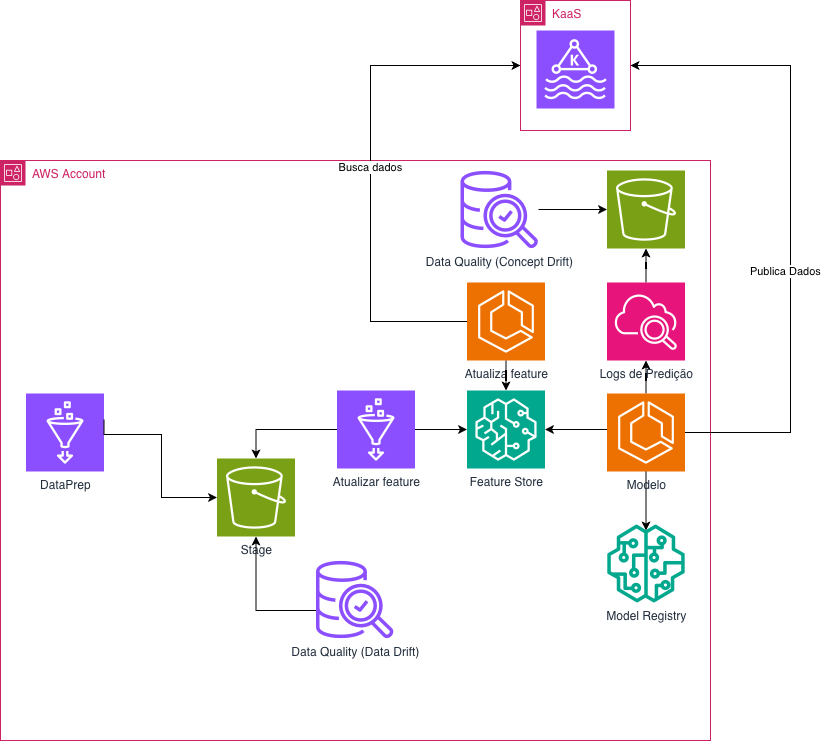

The diagram above was exported from draw.io. Its source (the exported page's mxGraphModel, read from the mxfile embedded in the PNG):
<mxGraphModel dx="1034" dy="1999" grid="1" gridSize="10" guides="1" tooltips="1" connect="1" arrows="1" fold="1" page="1" pageScale="1" pageWidth="827" pageHeight="1169" math="0" shadow="0">
  <root>
    <mxCell id="0" />
    <mxCell id="1" parent="0" />
    <mxCell id="WQkJY1T6rcG91ZgpNxL2-1" parent="1" style="points=[[0,0],[0.25,0],[0.5,0],[0.75,0],[1,0],[1,0.25],[1,0.5],[1,0.75],[1,1],[0.75,1],[0.5,1],[0.25,1],[0,1],[0,0.75],[0,0.5],[0,0.25]];outlineConnect=0;gradientColor=none;html=1;whiteSpace=wrap;fontSize=12;fontStyle=0;container=1;pointerEvents=0;collapsible=0;recursiveResize=0;shape=mxgraph.aws4.group;grIcon=mxgraph.aws4.group_account;strokeColor=#CD2264;fillColor=none;verticalAlign=top;align=left;spacingLeft=30;fontColor=#CD2264;dashed=0;" value="AWS Account" vertex="1">
      <mxGeometry height="580" width="710" x="50" y="-30" as="geometry" />
    </mxCell>
    <mxCell id="WQkJY1T6rcG91ZgpNxL2-2" edge="1" parent="WQkJY1T6rcG91ZgpNxL2-1" style="edgeStyle=orthogonalEdgeStyle;rounded=0;orthogonalLoop=1;jettySize=auto;html=1;">
      <mxGeometry relative="1" as="geometry">
        <mxPoint x="645.5" y="308" as="sourcePoint" />
        <mxPoint x="645.5" y="370" as="targetPoint" />
      </mxGeometry>
    </mxCell>
    <mxCell id="WQkJY1T6rcG91ZgpNxL2-3" edge="1" parent="WQkJY1T6rcG91ZgpNxL2-1" style="edgeStyle=orthogonalEdgeStyle;rounded=0;orthogonalLoop=1;jettySize=auto;html=1;" target="WQkJY1T6rcG91ZgpNxL2-10">
      <mxGeometry relative="1" as="geometry">
        <mxPoint x="606.5" y="269" as="sourcePoint" />
      </mxGeometry>
    </mxCell>
    <mxCell id="WQkJY1T6rcG91ZgpNxL2-4" parent="WQkJY1T6rcG91ZgpNxL2-1" style="sketch=0;points=[[0,0,0],[0.25,0,0],[0.5,0,0],[0.75,0,0],[1,0,0],[0,1,0],[0.25,1,0],[0.5,1,0],[0.75,1,0],[1,1,0],[0,0.25,0],[0,0.5,0],[0,0.75,0],[1,0.25,0],[1,0.5,0],[1,0.75,0]];outlineConnect=0;fontColor=#232F3E;fillColor=#8C4FFF;strokeColor=#ffffff;dashed=0;verticalLabelPosition=bottom;verticalAlign=top;align=center;html=1;fontSize=12;fontStyle=0;aspect=fixed;shape=mxgraph.aws4.resourceIcon;resIcon=mxgraph.aws4.glue;" value="DataPrep" vertex="1">
      <mxGeometry height="78" width="78" x="25.5" y="233" as="geometry" />
    </mxCell>
    <mxCell id="WQkJY1T6rcG91ZgpNxL2-5" parent="WQkJY1T6rcG91ZgpNxL2-1" style="sketch=0;points=[[0,0,0],[0.25,0,0],[0.5,0,0],[0.75,0,0],[1,0,0],[0,1,0],[0.25,1,0],[0.5,1,0],[0.75,1,0],[1,1,0],[0,0.25,0],[0,0.5,0],[0,0.75,0],[1,0.25,0],[1,0.5,0],[1,0.75,0]];outlineConnect=0;fontColor=#232F3E;fillColor=#7AA116;strokeColor=#ffffff;dashed=0;verticalLabelPosition=bottom;verticalAlign=top;align=center;html=1;fontSize=12;fontStyle=0;aspect=fixed;shape=mxgraph.aws4.resourceIcon;resIcon=mxgraph.aws4.s3;" value="Stage" vertex="1">
      <mxGeometry height="78" width="78" x="216.5" y="298" as="geometry" />
    </mxCell>
    <mxCell id="WQkJY1T6rcG91ZgpNxL2-6" edge="1" parent="WQkJY1T6rcG91ZgpNxL2-1" style="edgeStyle=orthogonalEdgeStyle;rounded=0;orthogonalLoop=1;jettySize=auto;html=1;entryX=0;entryY=0.5;entryDx=0;entryDy=0;entryPerimeter=0;" target="WQkJY1T6rcG91ZgpNxL2-5">
      <mxGeometry relative="1" as="geometry">
        <Array as="points">
          <mxPoint x="104" y="274" />
          <mxPoint x="161" y="274" />
          <mxPoint x="161" y="337" />
        </Array>
        <mxPoint x="103.5" y="259" as="sourcePoint" />
      </mxGeometry>
    </mxCell>
    <mxCell id="WQkJY1T6rcG91ZgpNxL2-7" parent="WQkJY1T6rcG91ZgpNxL2-1" style="sketch=0;outlineConnect=0;fontColor=#232F3E;gradientColor=none;fillColor=#01A88D;strokeColor=none;dashed=0;verticalLabelPosition=bottom;verticalAlign=top;align=center;html=1;fontSize=12;fontStyle=0;aspect=fixed;pointerEvents=1;shape=mxgraph.aws4.sagemaker_model;" value="Model Registry&lt;div&gt;&lt;br&gt;&lt;/div&gt;" vertex="1">
      <mxGeometry height="78" width="78" x="606.5" y="364" as="geometry" />
    </mxCell>
    <mxCell id="WQkJY1T6rcG91ZgpNxL2-8" edge="1" parent="WQkJY1T6rcG91ZgpNxL2-1" source="WQkJY1T6rcG91ZgpNxL2-9" style="edgeStyle=orthogonalEdgeStyle;rounded=0;orthogonalLoop=1;jettySize=auto;html=1;" target="WQkJY1T6rcG91ZgpNxL2-5">
      <mxGeometry relative="1" as="geometry">
        <Array as="points">
          <mxPoint x="255.5" y="450" />
        </Array>
      </mxGeometry>
    </mxCell>
    <mxCell id="WQkJY1T6rcG91ZgpNxL2-9" parent="WQkJY1T6rcG91ZgpNxL2-1" style="sketch=0;outlineConnect=0;fontColor=#232F3E;gradientColor=none;fillColor=#8C4FFF;strokeColor=none;dashed=0;verticalLabelPosition=bottom;verticalAlign=top;align=center;html=1;fontSize=12;fontStyle=0;aspect=fixed;pointerEvents=1;shape=mxgraph.aws4.aws_glue_data_quality;" value="Data Quality (Data Drift)" vertex="1">
      <mxGeometry height="78" width="78" x="315.5" y="400" as="geometry" />
    </mxCell>
    <mxCell id="WQkJY1T6rcG91ZgpNxL2-10" parent="WQkJY1T6rcG91ZgpNxL2-1" style="sketch=0;points=[[0,0,0],[0.25,0,0],[0.5,0,0],[0.75,0,0],[1,0,0],[0,1,0],[0.25,1,0],[0.5,1,0],[0.75,1,0],[1,1,0],[0,0.25,0],[0,0.5,0],[0,0.75,0],[1,0.25,0],[1,0.5,0],[1,0.75,0]];outlineConnect=0;fontColor=#232F3E;fillColor=#01A88D;strokeColor=#ffffff;dashed=0;verticalLabelPosition=bottom;verticalAlign=top;align=center;html=1;fontSize=12;fontStyle=0;aspect=fixed;shape=mxgraph.aws4.resourceIcon;resIcon=mxgraph.aws4.sagemaker;" value="Feature Store" vertex="1">
      <mxGeometry height="78" width="78" x="466.5" y="230" as="geometry" />
    </mxCell>
    <mxCell id="WQkJY1T6rcG91ZgpNxL2-11" edge="1" parent="WQkJY1T6rcG91ZgpNxL2-1" source="WQkJY1T6rcG91ZgpNxL2-12" style="edgeStyle=orthogonalEdgeStyle;rounded=0;orthogonalLoop=1;jettySize=auto;html=1;" target="WQkJY1T6rcG91ZgpNxL2-10">
      <mxGeometry relative="1" as="geometry" />
    </mxCell>
    <mxCell id="WQkJY1T6rcG91ZgpNxL2-12" parent="WQkJY1T6rcG91ZgpNxL2-1" style="sketch=0;points=[[0,0,0],[0.25,0,0],[0.5,0,0],[0.75,0,0],[1,0,0],[0,1,0],[0.25,1,0],[0.5,1,0],[0.75,1,0],[1,1,0],[0,0.25,0],[0,0.5,0],[0,0.75,0],[1,0.25,0],[1,0.5,0],[1,0.75,0]];outlineConnect=0;fontColor=#232F3E;fillColor=#8C4FFF;strokeColor=#ffffff;dashed=0;verticalLabelPosition=bottom;verticalAlign=top;align=center;html=1;fontSize=12;fontStyle=0;aspect=fixed;shape=mxgraph.aws4.resourceIcon;resIcon=mxgraph.aws4.glue;" value="Atualizar feature" vertex="1">
      <mxGeometry height="78" width="78" x="336.5" y="230" as="geometry" />
    </mxCell>
    <mxCell id="WQkJY1T6rcG91ZgpNxL2-13" edge="1" parent="WQkJY1T6rcG91ZgpNxL2-1" source="WQkJY1T6rcG91ZgpNxL2-12" style="edgeStyle=orthogonalEdgeStyle;rounded=0;orthogonalLoop=1;jettySize=auto;html=1;entryX=0.5;entryY=0;entryDx=0;entryDy=0;entryPerimeter=0;" target="WQkJY1T6rcG91ZgpNxL2-5">
      <mxGeometry relative="1" as="geometry" />
    </mxCell>
    <mxCell id="5RgGt127CQ7oNZ9ezsly-8" edge="1" parent="WQkJY1T6rcG91ZgpNxL2-1" source="WQkJY1T6rcG91ZgpNxL2-14" style="edgeStyle=orthogonalEdgeStyle;rounded=0;orthogonalLoop=1;jettySize=auto;html=1;" target="U34JVFj70G6MSSyB1pMm-1">
      <mxGeometry relative="1" as="geometry" />
    </mxCell>
    <mxCell id="WQkJY1T6rcG91ZgpNxL2-14" parent="WQkJY1T6rcG91ZgpNxL2-1" style="sketch=0;points=[[0,0,0],[0.25,0,0],[0.5,0,0],[0.75,0,0],[1,0,0],[0,1,0],[0.25,1,0],[0.5,1,0],[0.75,1,0],[1,1,0],[0,0.25,0],[0,0.5,0],[0,0.75,0],[1,0.25,0],[1,0.5,0],[1,0.75,0]];outlineConnect=0;fontColor=#232F3E;fillColor=#ED7100;strokeColor=#ffffff;dashed=0;verticalLabelPosition=bottom;verticalAlign=top;align=center;html=1;fontSize=12;fontStyle=0;aspect=fixed;shape=mxgraph.aws4.resourceIcon;resIcon=mxgraph.aws4.ecs;" value="Modelo&lt;div&gt;&lt;br&gt;&lt;/div&gt;" vertex="1">
      <mxGeometry height="78" width="78" x="606.5" y="233" as="geometry" />
    </mxCell>
    <mxCell id="WQkJY1T6rcG91ZgpNxL2-17" parent="WQkJY1T6rcG91ZgpNxL2-1" style="sketch=0;points=[[0,0,0],[0.25,0,0],[0.5,0,0],[0.75,0,0],[1,0,0],[0,1,0],[0.25,1,0],[0.5,1,0],[0.75,1,0],[1,1,0],[0,0.25,0],[0,0.5,0],[0,0.75,0],[1,0.25,0],[1,0.5,0],[1,0.75,0]];outlineConnect=0;fontColor=#232F3E;fillColor=#ED7100;strokeColor=#ffffff;dashed=0;verticalLabelPosition=bottom;verticalAlign=top;align=center;html=1;fontSize=12;fontStyle=0;aspect=fixed;shape=mxgraph.aws4.resourceIcon;resIcon=mxgraph.aws4.ecs;" value="Atualiza feature" vertex="1">
      <mxGeometry height="78" width="78" x="466.5" y="122" as="geometry" />
    </mxCell>
    <mxCell id="WQkJY1T6rcG91ZgpNxL2-18" edge="1" parent="WQkJY1T6rcG91ZgpNxL2-1" source="WQkJY1T6rcG91ZgpNxL2-17" style="edgeStyle=orthogonalEdgeStyle;rounded=0;orthogonalLoop=1;jettySize=auto;html=1;entryX=0.5;entryY=0;entryDx=0;entryDy=0;entryPerimeter=0;" target="WQkJY1T6rcG91ZgpNxL2-10">
      <mxGeometry relative="1" as="geometry" />
    </mxCell>
    <mxCell id="5RgGt127CQ7oNZ9ezsly-6" edge="1" parent="WQkJY1T6rcG91ZgpNxL2-1" source="U34JVFj70G6MSSyB1pMm-1" style="edgeStyle=orthogonalEdgeStyle;rounded=0;orthogonalLoop=1;jettySize=auto;html=1;" target="U34JVFj70G6MSSyB1pMm-3">
      <mxGeometry relative="1" as="geometry" />
    </mxCell>
    <mxCell id="U34JVFj70G6MSSyB1pMm-1" parent="WQkJY1T6rcG91ZgpNxL2-1" style="sketch=0;points=[[0,0,0],[0.25,0,0],[0.5,0,0],[0.75,0,0],[1,0,0],[0,1,0],[0.25,1,0],[0.5,1,0],[0.75,1,0],[1,1,0],[0,0.25,0],[0,0.5,0],[0,0.75,0],[1,0.25,0],[1,0.5,0],[1,0.75,0]];points=[[0,0,0],[0.25,0,0],[0.5,0,0],[0.75,0,0],[1,0,0],[0,1,0],[0.25,1,0],[0.5,1,0],[0.75,1,0],[1,1,0],[0,0.25,0],[0,0.5,0],[0,0.75,0],[1,0.25,0],[1,0.5,0],[1,0.75,0]];outlineConnect=0;fontColor=#232F3E;fillColor=#E7157B;strokeColor=#ffffff;dashed=0;verticalLabelPosition=bottom;verticalAlign=top;align=center;html=1;fontSize=12;fontStyle=0;aspect=fixed;shape=mxgraph.aws4.resourceIcon;resIcon=mxgraph.aws4.cloudwatch_2;" value="Logs de Predição" vertex="1">
      <mxGeometry height="78" width="78" x="606.5" y="122" as="geometry" />
    </mxCell>
    <mxCell id="5RgGt127CQ7oNZ9ezsly-7" edge="1" parent="WQkJY1T6rcG91ZgpNxL2-1" source="U34JVFj70G6MSSyB1pMm-2" style="edgeStyle=orthogonalEdgeStyle;rounded=0;orthogonalLoop=1;jettySize=auto;html=1;" target="U34JVFj70G6MSSyB1pMm-3">
      <mxGeometry relative="1" as="geometry" />
    </mxCell>
    <mxCell id="U34JVFj70G6MSSyB1pMm-2" parent="WQkJY1T6rcG91ZgpNxL2-1" style="sketch=0;outlineConnect=0;fontColor=#232F3E;gradientColor=none;fillColor=#8C4FFF;strokeColor=none;dashed=0;verticalLabelPosition=bottom;verticalAlign=top;align=center;html=1;fontSize=12;fontStyle=0;aspect=fixed;pointerEvents=1;shape=mxgraph.aws4.aws_glue_data_quality;" value="Data Quality (Concept Drift)" vertex="1">
      <mxGeometry height="78" width="78" x="460" y="10" as="geometry" />
    </mxCell>
    <mxCell id="U34JVFj70G6MSSyB1pMm-3" parent="WQkJY1T6rcG91ZgpNxL2-1" style="sketch=0;points=[[0,0,0],[0.25,0,0],[0.5,0,0],[0.75,0,0],[1,0,0],[0,1,0],[0.25,1,0],[0.5,1,0],[0.75,1,0],[1,1,0],[0,0.25,0],[0,0.5,0],[0,0.75,0],[1,0.25,0],[1,0.5,0],[1,0.75,0]];outlineConnect=0;fontColor=#232F3E;fillColor=#7AA116;strokeColor=#ffffff;dashed=0;verticalLabelPosition=bottom;verticalAlign=top;align=center;html=1;fontSize=12;fontStyle=0;aspect=fixed;shape=mxgraph.aws4.resourceIcon;resIcon=mxgraph.aws4.s3;" value="" vertex="1">
      <mxGeometry height="78" width="78" x="606.5" y="10" as="geometry" />
    </mxCell>
    <mxCell id="5RgGt127CQ7oNZ9ezsly-1" parent="1" style="points=[[0,0],[0.25,0],[0.5,0],[0.75,0],[1,0],[1,0.25],[1,0.5],[1,0.75],[1,1],[0.75,1],[0.5,1],[0.25,1],[0,1],[0,0.75],[0,0.5],[0,0.25]];outlineConnect=0;gradientColor=none;html=1;whiteSpace=wrap;fontSize=12;fontStyle=0;container=1;pointerEvents=0;collapsible=0;recursiveResize=0;shape=mxgraph.aws4.group;grIcon=mxgraph.aws4.group_account;strokeColor=#CD2264;fillColor=none;verticalAlign=top;align=left;spacingLeft=30;fontColor=#CD2264;dashed=0;" value="KaaS" vertex="1">
      <mxGeometry height="130" width="110" x="570" y="-190" as="geometry" />
    </mxCell>
    <mxCell id="5RgGt127CQ7oNZ9ezsly-2" parent="5RgGt127CQ7oNZ9ezsly-1" style="sketch=0;points=[[0,0,0],[0.25,0,0],[0.5,0,0],[0.75,0,0],[1,0,0],[0,1,0],[0.25,1,0],[0.5,1,0],[0.75,1,0],[1,1,0],[0,0.25,0],[0,0.5,0],[0,0.75,0],[1,0.25,0],[1,0.5,0],[1,0.75,0]];outlineConnect=0;fontColor=#232F3E;fillColor=#8C4FFF;strokeColor=#ffffff;dashed=0;verticalLabelPosition=bottom;verticalAlign=top;align=center;html=1;fontSize=12;fontStyle=0;aspect=fixed;shape=mxgraph.aws4.resourceIcon;resIcon=mxgraph.aws4.managed_streaming_for_kafka;" value="" vertex="1">
      <mxGeometry height="78" width="78" x="16" y="30" as="geometry" />
    </mxCell>
    <mxCell id="5RgGt127CQ7oNZ9ezsly-9" edge="1" parent="1" source="WQkJY1T6rcG91ZgpNxL2-17" style="edgeStyle=orthogonalEdgeStyle;rounded=0;orthogonalLoop=1;jettySize=auto;html=1;" target="5RgGt127CQ7oNZ9ezsly-1" value="Busca dados">
      <mxGeometry relative="1" as="geometry">
        <Array as="points">
          <mxPoint x="420" y="131" />
          <mxPoint x="420" y="-125" />
        </Array>
      </mxGeometry>
    </mxCell>
    <mxCell id="5RgGt127CQ7oNZ9ezsly-10" edge="1" parent="1" source="WQkJY1T6rcG91ZgpNxL2-14" style="edgeStyle=orthogonalEdgeStyle;rounded=0;orthogonalLoop=1;jettySize=auto;html=1;" target="5RgGt127CQ7oNZ9ezsly-1">
      <mxGeometry relative="1" as="geometry">
        <Array as="points">
          <mxPoint x="840" y="242" />
          <mxPoint x="840" y="-125" />
        </Array>
      </mxGeometry>
    </mxCell>
    <mxCell id="5RgGt127CQ7oNZ9ezsly-11" connectable="0" parent="5RgGt127CQ7oNZ9ezsly-10" style="edgeLabel;html=1;align=center;verticalAlign=middle;resizable=0;points=[];" value="Publica Dados" vertex="1">
      <mxGeometry relative="1" x="-0.1546" y="6" as="geometry">
        <mxPoint as="offset" />
      </mxGeometry>
    </mxCell>
  </root>
</mxGraphModel>